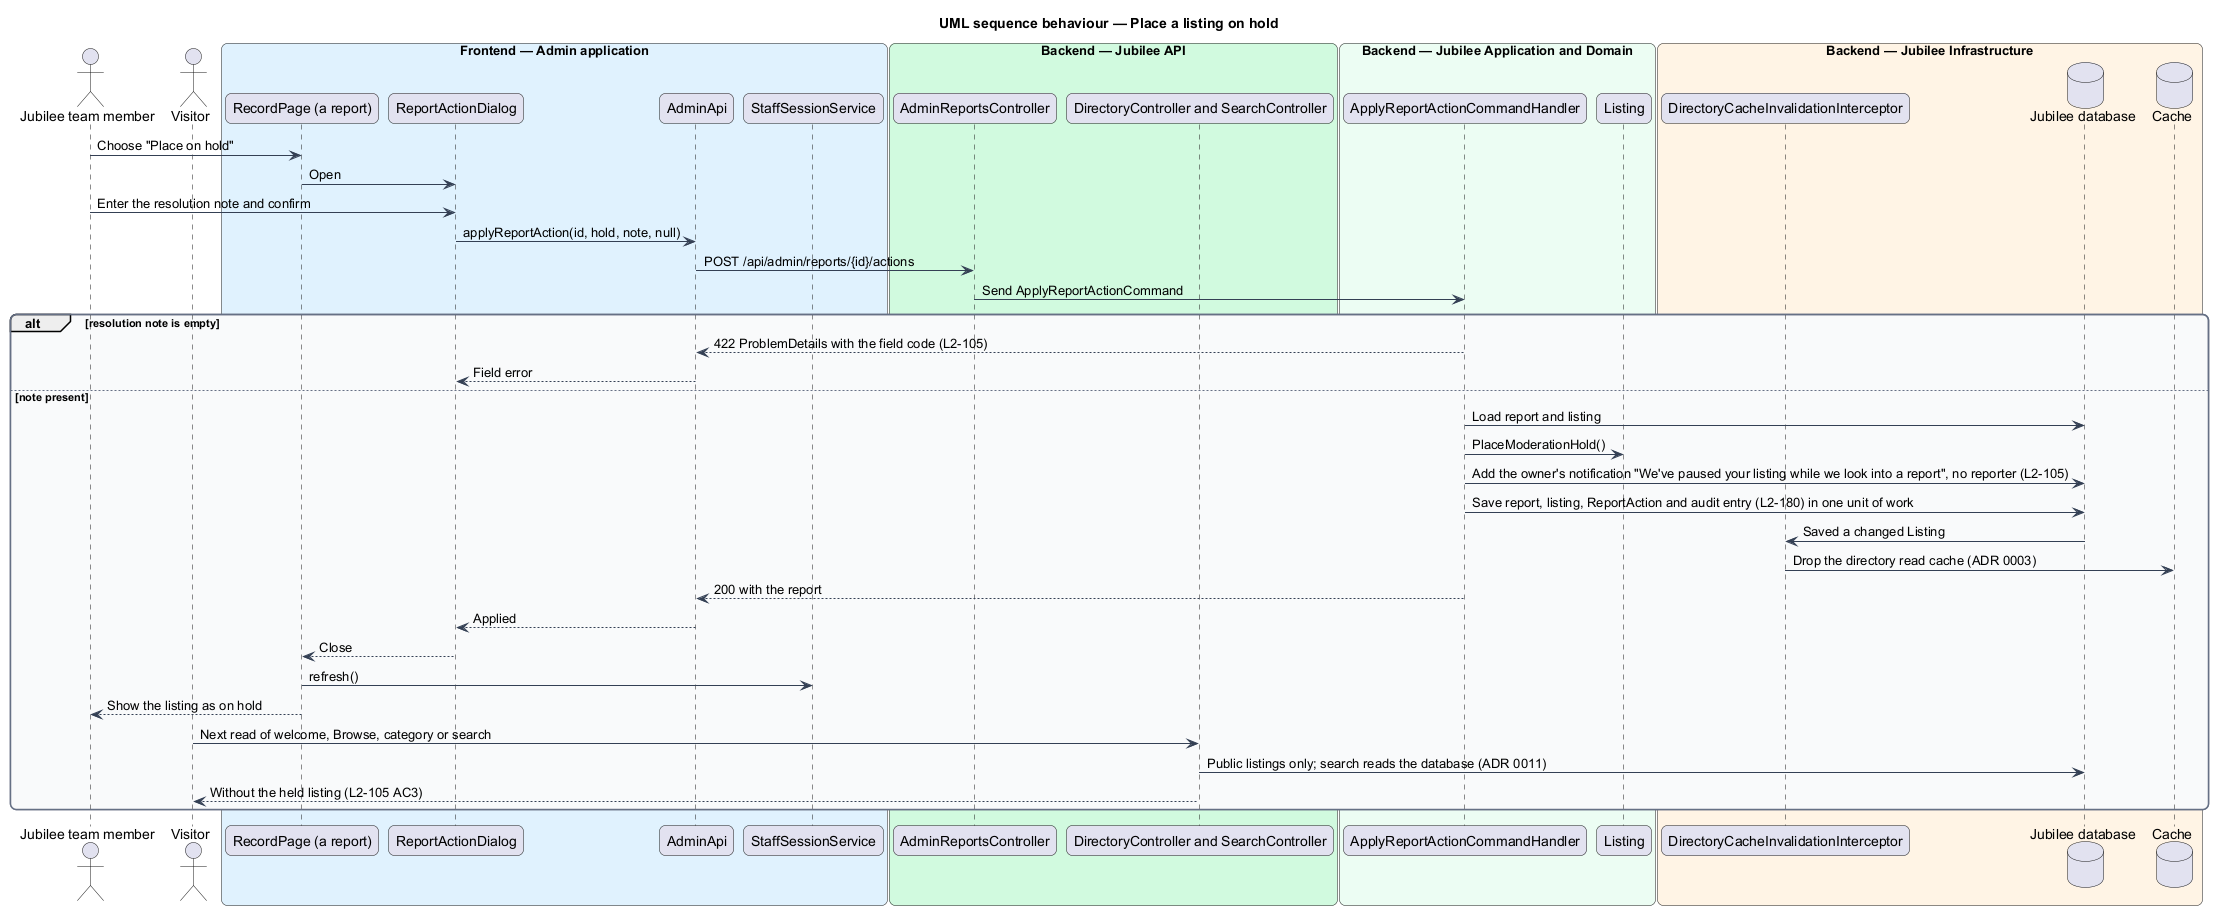

The diagram above was rendered by PlantUML. Its source (embedded in the PNG):
@startuml
title UML sequence behaviour — Place a listing on hold
skinparam backgroundColor #FFFFFF
skinparam shadowing false
skinparam roundcorner 12
skinparam defaultFontName Arial
skinparam ArrowColor #344054
skinparam rectangle {
  BorderColor #344054
  FontColor #101828
}
skinparam package {
  BorderColor #667085
  FontColor #101828
  BackgroundColor #F9FAFB
}
actor "Jubilee team member" as actor
actor "Visitor" as visitor
box "Frontend — Admin application" #E0F2FE
  participant "RecordPage (a report)" as page
  participant "ReportActionDialog" as dialog
  participant "AdminApi" as client
  participant "StaffSessionService" as session
end box
box "Backend — Jubilee API" #D1FADF
  participant "AdminReportsController" as controller
  participant "DirectoryController and SearchController" as directory
end box
box "Backend — Jubilee Application and Domain" #ECFDF3
  participant "ApplyReportActionCommandHandler" as handler
  participant "Listing" as listing
end box
box "Backend — Jubilee Infrastructure" #FFF4E5
  participant "DirectoryCacheInvalidationInterceptor" as icpt
  database "Jubilee database" as db
  database "Cache" as cache
end box
actor -> page : Choose "Place on hold"
page -> dialog : Open
actor -> dialog : Enter the resolution note and confirm
dialog -> client : applyReportAction(id, hold, note, null)
client -> controller : POST /api/admin/reports/{id}/actions
controller -> handler : Send ApplyReportActionCommand
alt resolution note is empty
  handler --> client : 422 ProblemDetails with the field code (L2-105)
  client --> dialog : Field error
else note present
  handler -> db : Load report and listing
  handler -> listing : PlaceModerationHold()
  handler -> db : Add the owner's notification "We've paused your listing while we look into a report", no reporter (L2-105)
  handler -> db : Save report, listing, ReportAction and audit entry (L2-180) in one unit of work
  db -> icpt : Saved a changed Listing
  icpt -> cache : Drop the directory read cache (ADR 0003)
  handler --> client : 200 with the report
  client --> dialog : Applied
  dialog --> page : Close
  page -> session : refresh()
  page --> actor : Show the listing as on hold
  visitor -> directory : Next read of welcome, Browse, category or search
  directory -> db : Public listings only; search reads the database (ADR 0011)
  directory --> visitor : Without the held listing (L2-105 AC3)
end
@enduml